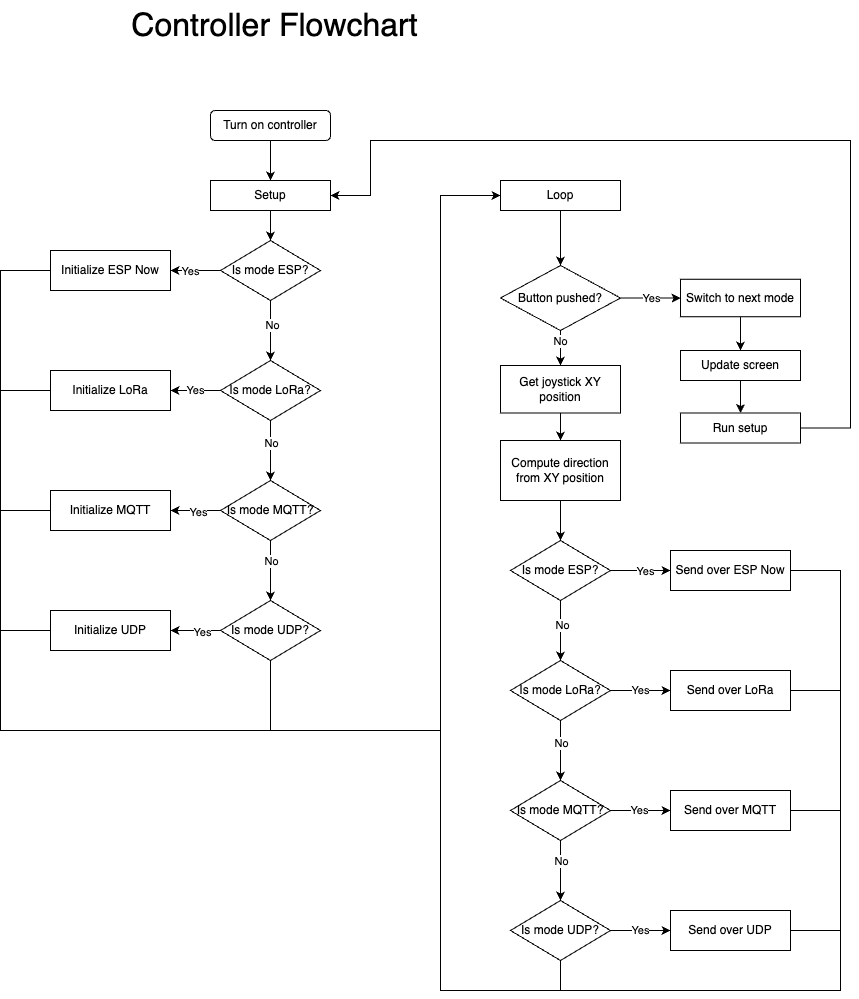

The diagram above was exported from draw.io. Its source (the exported page's mxGraphModel, read from the mxfile embedded in the PNG):
<mxGraphModel dx="1592" dy="975" grid="1" gridSize="10" guides="1" tooltips="1" connect="1" arrows="1" fold="1" page="1" pageScale="1" pageWidth="827" pageHeight="1169" math="0" shadow="0">
  <root>
    <mxCell id="WIyWlLk6GJQsqaUBKTNV-0" />
    <mxCell id="WIyWlLk6GJQsqaUBKTNV-1" parent="WIyWlLk6GJQsqaUBKTNV-0" />
    <mxCell id="hgll2plYOeLiObNUvsKR-6" style="edgeStyle=orthogonalEdgeStyle;rounded=0;orthogonalLoop=1;jettySize=auto;html=1;entryX=0.5;entryY=0;entryDx=0;entryDy=0;" edge="1" parent="WIyWlLk6GJQsqaUBKTNV-1" source="WIyWlLk6GJQsqaUBKTNV-3" target="hgll2plYOeLiObNUvsKR-5">
      <mxGeometry relative="1" as="geometry" />
    </mxCell>
    <mxCell id="WIyWlLk6GJQsqaUBKTNV-3" value="Turn on controller" style="rounded=1;whiteSpace=wrap;html=1;fontSize=12;glass=0;strokeWidth=1;shadow=0;" parent="WIyWlLk6GJQsqaUBKTNV-1" vertex="1">
      <mxGeometry x="350" y="190" width="120" height="30" as="geometry" />
    </mxCell>
    <mxCell id="hgll2plYOeLiObNUvsKR-8" value="" style="edgeStyle=orthogonalEdgeStyle;rounded=0;orthogonalLoop=1;jettySize=auto;html=1;" edge="1" parent="WIyWlLk6GJQsqaUBKTNV-1" source="hgll2plYOeLiObNUvsKR-5" target="hgll2plYOeLiObNUvsKR-7">
      <mxGeometry relative="1" as="geometry" />
    </mxCell>
    <mxCell id="hgll2plYOeLiObNUvsKR-5" value="Setup" style="rounded=0;whiteSpace=wrap;html=1;" vertex="1" parent="WIyWlLk6GJQsqaUBKTNV-1">
      <mxGeometry x="350" y="260" width="120" height="30" as="geometry" />
    </mxCell>
    <mxCell id="hgll2plYOeLiObNUvsKR-10" value="" style="edgeStyle=orthogonalEdgeStyle;rounded=0;orthogonalLoop=1;jettySize=auto;html=1;exitX=0;exitY=0.5;exitDx=0;exitDy=0;" edge="1" parent="WIyWlLk6GJQsqaUBKTNV-1" source="hgll2plYOeLiObNUvsKR-7" target="hgll2plYOeLiObNUvsKR-9">
      <mxGeometry relative="1" as="geometry">
        <mxPoint x="130" y="350" as="sourcePoint" />
      </mxGeometry>
    </mxCell>
    <mxCell id="hgll2plYOeLiObNUvsKR-11" value="Yes" style="edgeLabel;html=1;align=center;verticalAlign=middle;resizable=0;points=[];" vertex="1" connectable="0" parent="hgll2plYOeLiObNUvsKR-10">
      <mxGeometry x="0.2267" relative="1" as="geometry">
        <mxPoint as="offset" />
      </mxGeometry>
    </mxCell>
    <mxCell id="hgll2plYOeLiObNUvsKR-13" value="" style="edgeStyle=orthogonalEdgeStyle;rounded=0;orthogonalLoop=1;jettySize=auto;html=1;" edge="1" parent="WIyWlLk6GJQsqaUBKTNV-1" source="hgll2plYOeLiObNUvsKR-7" target="hgll2plYOeLiObNUvsKR-12">
      <mxGeometry relative="1" as="geometry" />
    </mxCell>
    <mxCell id="hgll2plYOeLiObNUvsKR-14" value="No" style="edgeLabel;html=1;align=center;verticalAlign=middle;resizable=0;points=[];" vertex="1" connectable="0" parent="hgll2plYOeLiObNUvsKR-13">
      <mxGeometry x="-0.2" y="1" relative="1" as="geometry">
        <mxPoint as="offset" />
      </mxGeometry>
    </mxCell>
    <mxCell id="hgll2plYOeLiObNUvsKR-7" value="Is mode ESP?" style="rhombus;whiteSpace=wrap;html=1;rounded=0;" vertex="1" parent="WIyWlLk6GJQsqaUBKTNV-1">
      <mxGeometry x="360" y="320" width="100" height="60" as="geometry" />
    </mxCell>
    <mxCell id="hgll2plYOeLiObNUvsKR-85" style="edgeStyle=orthogonalEdgeStyle;rounded=0;orthogonalLoop=1;jettySize=auto;html=1;endArrow=none;endFill=0;" edge="1" parent="WIyWlLk6GJQsqaUBKTNV-1" source="hgll2plYOeLiObNUvsKR-9">
      <mxGeometry relative="1" as="geometry">
        <mxPoint x="410" y="810" as="targetPoint" />
        <Array as="points">
          <mxPoint x="140" y="350" />
          <mxPoint x="140" y="810" />
          <mxPoint x="380" y="810" />
        </Array>
      </mxGeometry>
    </mxCell>
    <mxCell id="hgll2plYOeLiObNUvsKR-9" value="Initialize ESP Now" style="whiteSpace=wrap;html=1;rounded=0;" vertex="1" parent="WIyWlLk6GJQsqaUBKTNV-1">
      <mxGeometry x="190" y="330" width="120" height="40" as="geometry" />
    </mxCell>
    <mxCell id="hgll2plYOeLiObNUvsKR-16" value="Yes" style="edgeStyle=orthogonalEdgeStyle;rounded=0;orthogonalLoop=1;jettySize=auto;html=1;exitX=0;exitY=0.5;exitDx=0;exitDy=0;" edge="1" parent="WIyWlLk6GJQsqaUBKTNV-1" source="hgll2plYOeLiObNUvsKR-12" target="hgll2plYOeLiObNUvsKR-15">
      <mxGeometry relative="1" as="geometry">
        <mxPoint x="130" y="470" as="sourcePoint" />
      </mxGeometry>
    </mxCell>
    <mxCell id="hgll2plYOeLiObNUvsKR-20" value="" style="edgeStyle=orthogonalEdgeStyle;rounded=0;orthogonalLoop=1;jettySize=auto;html=1;" edge="1" parent="WIyWlLk6GJQsqaUBKTNV-1" source="hgll2plYOeLiObNUvsKR-12" target="hgll2plYOeLiObNUvsKR-19">
      <mxGeometry relative="1" as="geometry" />
    </mxCell>
    <mxCell id="hgll2plYOeLiObNUvsKR-31" value="No" style="edgeLabel;html=1;align=center;verticalAlign=middle;resizable=0;points=[];" vertex="1" connectable="0" parent="hgll2plYOeLiObNUvsKR-20">
      <mxGeometry x="-0.27" y="1" relative="1" as="geometry">
        <mxPoint x="-1" as="offset" />
      </mxGeometry>
    </mxCell>
    <mxCell id="hgll2plYOeLiObNUvsKR-12" value="Is mode LoRa?" style="rhombus;whiteSpace=wrap;html=1;rounded=0;" vertex="1" parent="WIyWlLk6GJQsqaUBKTNV-1">
      <mxGeometry x="360" y="440" width="100" height="60" as="geometry" />
    </mxCell>
    <mxCell id="hgll2plYOeLiObNUvsKR-86" style="edgeStyle=orthogonalEdgeStyle;rounded=0;orthogonalLoop=1;jettySize=auto;html=1;endArrow=none;endFill=0;" edge="1" parent="WIyWlLk6GJQsqaUBKTNV-1" source="hgll2plYOeLiObNUvsKR-15">
      <mxGeometry relative="1" as="geometry">
        <mxPoint x="140" y="470" as="targetPoint" />
      </mxGeometry>
    </mxCell>
    <mxCell id="hgll2plYOeLiObNUvsKR-15" value="Initialize LoRa" style="whiteSpace=wrap;html=1;rounded=0;" vertex="1" parent="WIyWlLk6GJQsqaUBKTNV-1">
      <mxGeometry x="190" y="450" width="120" height="40" as="geometry" />
    </mxCell>
    <mxCell id="hgll2plYOeLiObNUvsKR-22" value="" style="edgeStyle=orthogonalEdgeStyle;rounded=0;orthogonalLoop=1;jettySize=auto;html=1;exitX=0;exitY=0.5;exitDx=0;exitDy=0;" edge="1" parent="WIyWlLk6GJQsqaUBKTNV-1" source="hgll2plYOeLiObNUvsKR-19" target="hgll2plYOeLiObNUvsKR-21">
      <mxGeometry relative="1" as="geometry">
        <mxPoint x="130" y="590" as="sourcePoint" />
      </mxGeometry>
    </mxCell>
    <mxCell id="hgll2plYOeLiObNUvsKR-29" value="Yes" style="edgeLabel;html=1;align=center;verticalAlign=middle;resizable=0;points=[];" vertex="1" connectable="0" parent="hgll2plYOeLiObNUvsKR-22">
      <mxGeometry x="-0.0629" y="1" relative="1" as="geometry">
        <mxPoint as="offset" />
      </mxGeometry>
    </mxCell>
    <mxCell id="hgll2plYOeLiObNUvsKR-24" value="" style="edgeStyle=orthogonalEdgeStyle;rounded=0;orthogonalLoop=1;jettySize=auto;html=1;" edge="1" parent="WIyWlLk6GJQsqaUBKTNV-1" source="hgll2plYOeLiObNUvsKR-19" target="hgll2plYOeLiObNUvsKR-23">
      <mxGeometry relative="1" as="geometry" />
    </mxCell>
    <mxCell id="hgll2plYOeLiObNUvsKR-32" value="No" style="edgeLabel;html=1;align=center;verticalAlign=middle;resizable=0;points=[];" vertex="1" connectable="0" parent="hgll2plYOeLiObNUvsKR-24">
      <mxGeometry x="0.005" y="-3" relative="1" as="geometry">
        <mxPoint x="3" y="-10" as="offset" />
      </mxGeometry>
    </mxCell>
    <mxCell id="hgll2plYOeLiObNUvsKR-19" value="Is mode MQTT?" style="rhombus;whiteSpace=wrap;html=1;rounded=0;" vertex="1" parent="WIyWlLk6GJQsqaUBKTNV-1">
      <mxGeometry x="360" y="560" width="100" height="60" as="geometry" />
    </mxCell>
    <mxCell id="hgll2plYOeLiObNUvsKR-87" style="edgeStyle=orthogonalEdgeStyle;rounded=0;orthogonalLoop=1;jettySize=auto;html=1;endArrow=none;endFill=0;" edge="1" parent="WIyWlLk6GJQsqaUBKTNV-1" source="hgll2plYOeLiObNUvsKR-21">
      <mxGeometry relative="1" as="geometry">
        <mxPoint x="140" y="590" as="targetPoint" />
      </mxGeometry>
    </mxCell>
    <mxCell id="hgll2plYOeLiObNUvsKR-21" value="Initialize MQTT" style="whiteSpace=wrap;html=1;rounded=0;" vertex="1" parent="WIyWlLk6GJQsqaUBKTNV-1">
      <mxGeometry x="190" y="570" width="120" height="40" as="geometry" />
    </mxCell>
    <mxCell id="hgll2plYOeLiObNUvsKR-26" value="" style="edgeStyle=orthogonalEdgeStyle;rounded=0;orthogonalLoop=1;jettySize=auto;html=1;exitX=0.1;exitY=0.5;exitDx=0;exitDy=0;exitPerimeter=0;" edge="1" parent="WIyWlLk6GJQsqaUBKTNV-1" source="hgll2plYOeLiObNUvsKR-23" target="hgll2plYOeLiObNUvsKR-25">
      <mxGeometry relative="1" as="geometry">
        <mxPoint x="130" y="710" as="sourcePoint" />
      </mxGeometry>
    </mxCell>
    <mxCell id="hgll2plYOeLiObNUvsKR-30" value="Yes" style="edgeLabel;html=1;align=center;verticalAlign=middle;resizable=0;points=[];" vertex="1" connectable="0" parent="hgll2plYOeLiObNUvsKR-26">
      <mxGeometry x="-0.0343" y="1" relative="1" as="geometry">
        <mxPoint as="offset" />
      </mxGeometry>
    </mxCell>
    <mxCell id="hgll2plYOeLiObNUvsKR-23" value="Is mode UDP?" style="rhombus;whiteSpace=wrap;html=1;rounded=0;" vertex="1" parent="WIyWlLk6GJQsqaUBKTNV-1">
      <mxGeometry x="360" y="680" width="100" height="60" as="geometry" />
    </mxCell>
    <mxCell id="hgll2plYOeLiObNUvsKR-88" style="edgeStyle=orthogonalEdgeStyle;rounded=0;orthogonalLoop=1;jettySize=auto;html=1;endArrow=none;endFill=0;" edge="1" parent="WIyWlLk6GJQsqaUBKTNV-1" source="hgll2plYOeLiObNUvsKR-25">
      <mxGeometry relative="1" as="geometry">
        <mxPoint x="140" y="710" as="targetPoint" />
      </mxGeometry>
    </mxCell>
    <mxCell id="hgll2plYOeLiObNUvsKR-25" value="Initialize UDP" style="whiteSpace=wrap;html=1;rounded=0;" vertex="1" parent="WIyWlLk6GJQsqaUBKTNV-1">
      <mxGeometry x="190" y="690" width="120" height="40" as="geometry" />
    </mxCell>
    <mxCell id="hgll2plYOeLiObNUvsKR-82" style="edgeStyle=orthogonalEdgeStyle;rounded=0;orthogonalLoop=1;jettySize=auto;html=1;entryX=0.5;entryY=0;entryDx=0;entryDy=0;exitX=0.5;exitY=1;exitDx=0;exitDy=0;" edge="1" parent="WIyWlLk6GJQsqaUBKTNV-1" source="hgll2plYOeLiObNUvsKR-23" target="hgll2plYOeLiObNUvsKR-37">
      <mxGeometry relative="1" as="geometry">
        <mxPoint x="559.9743589743589" y="810.0769230769229" as="sourcePoint" />
        <Array as="points">
          <mxPoint x="410" y="810" />
          <mxPoint x="580" y="810" />
          <mxPoint x="580" y="275" />
          <mxPoint x="700" y="275" />
        </Array>
      </mxGeometry>
    </mxCell>
    <mxCell id="hgll2plYOeLiObNUvsKR-40" value="" style="edgeStyle=orthogonalEdgeStyle;rounded=0;orthogonalLoop=1;jettySize=auto;html=1;" edge="1" parent="WIyWlLk6GJQsqaUBKTNV-1" source="hgll2plYOeLiObNUvsKR-37" target="hgll2plYOeLiObNUvsKR-39">
      <mxGeometry relative="1" as="geometry" />
    </mxCell>
    <mxCell id="hgll2plYOeLiObNUvsKR-37" value="Loop" style="whiteSpace=wrap;html=1;rounded=0;" vertex="1" parent="WIyWlLk6GJQsqaUBKTNV-1">
      <mxGeometry x="640" y="260" width="120" height="30" as="geometry" />
    </mxCell>
    <mxCell id="hgll2plYOeLiObNUvsKR-44" value="" style="edgeStyle=orthogonalEdgeStyle;rounded=0;orthogonalLoop=1;jettySize=auto;html=1;" edge="1" parent="WIyWlLk6GJQsqaUBKTNV-1" source="hgll2plYOeLiObNUvsKR-39" target="hgll2plYOeLiObNUvsKR-43">
      <mxGeometry relative="1" as="geometry" />
    </mxCell>
    <mxCell id="hgll2plYOeLiObNUvsKR-50" value="Yes" style="edgeLabel;html=1;align=center;verticalAlign=middle;resizable=0;points=[];" vertex="1" connectable="0" parent="hgll2plYOeLiObNUvsKR-44">
      <mxGeometry x="0.12" y="-2" relative="1" as="geometry">
        <mxPoint x="-3" y="-2" as="offset" />
      </mxGeometry>
    </mxCell>
    <mxCell id="hgll2plYOeLiObNUvsKR-55" value="" style="edgeStyle=orthogonalEdgeStyle;rounded=0;orthogonalLoop=1;jettySize=auto;html=1;" edge="1" parent="WIyWlLk6GJQsqaUBKTNV-1" source="hgll2plYOeLiObNUvsKR-39" target="hgll2plYOeLiObNUvsKR-54">
      <mxGeometry relative="1" as="geometry" />
    </mxCell>
    <mxCell id="hgll2plYOeLiObNUvsKR-58" value="No" style="edgeLabel;html=1;align=center;verticalAlign=middle;resizable=0;points=[];" vertex="1" connectable="0" parent="hgll2plYOeLiObNUvsKR-55">
      <mxGeometry x="-0.5533" y="-1" relative="1" as="geometry">
        <mxPoint as="offset" />
      </mxGeometry>
    </mxCell>
    <mxCell id="hgll2plYOeLiObNUvsKR-39" value="Button pushed?" style="rhombus;whiteSpace=wrap;html=1;rounded=0;" vertex="1" parent="WIyWlLk6GJQsqaUBKTNV-1">
      <mxGeometry x="640" y="345" width="120" height="65" as="geometry" />
    </mxCell>
    <mxCell id="hgll2plYOeLiObNUvsKR-46" value="" style="edgeStyle=orthogonalEdgeStyle;rounded=0;orthogonalLoop=1;jettySize=auto;html=1;" edge="1" parent="WIyWlLk6GJQsqaUBKTNV-1" source="hgll2plYOeLiObNUvsKR-43" target="hgll2plYOeLiObNUvsKR-45">
      <mxGeometry relative="1" as="geometry" />
    </mxCell>
    <mxCell id="hgll2plYOeLiObNUvsKR-43" value="Switch to next mode" style="whiteSpace=wrap;html=1;rounded=0;" vertex="1" parent="WIyWlLk6GJQsqaUBKTNV-1">
      <mxGeometry x="820" y="358.75" width="120" height="37.5" as="geometry" />
    </mxCell>
    <mxCell id="hgll2plYOeLiObNUvsKR-48" value="" style="edgeStyle=orthogonalEdgeStyle;rounded=0;orthogonalLoop=1;jettySize=auto;html=1;" edge="1" parent="WIyWlLk6GJQsqaUBKTNV-1" source="hgll2plYOeLiObNUvsKR-45" target="hgll2plYOeLiObNUvsKR-47">
      <mxGeometry relative="1" as="geometry" />
    </mxCell>
    <mxCell id="hgll2plYOeLiObNUvsKR-45" value="Update screen" style="whiteSpace=wrap;html=1;rounded=0;" vertex="1" parent="WIyWlLk6GJQsqaUBKTNV-1">
      <mxGeometry x="820" y="430" width="120" height="30" as="geometry" />
    </mxCell>
    <mxCell id="hgll2plYOeLiObNUvsKR-83" style="edgeStyle=orthogonalEdgeStyle;rounded=0;orthogonalLoop=1;jettySize=auto;html=1;entryX=1;entryY=0.5;entryDx=0;entryDy=0;exitX=1;exitY=0.5;exitDx=0;exitDy=0;" edge="1" parent="WIyWlLk6GJQsqaUBKTNV-1" source="hgll2plYOeLiObNUvsKR-47" target="hgll2plYOeLiObNUvsKR-5">
      <mxGeometry relative="1" as="geometry">
        <Array as="points">
          <mxPoint x="990" y="508" />
          <mxPoint x="990" y="220" />
          <mxPoint x="510" y="220" />
          <mxPoint x="510" y="275" />
        </Array>
      </mxGeometry>
    </mxCell>
    <mxCell id="hgll2plYOeLiObNUvsKR-47" value="Run setup" style="whiteSpace=wrap;html=1;rounded=0;" vertex="1" parent="WIyWlLk6GJQsqaUBKTNV-1">
      <mxGeometry x="820" y="492.5" width="120" height="30" as="geometry" />
    </mxCell>
    <mxCell id="hgll2plYOeLiObNUvsKR-57" value="" style="edgeStyle=orthogonalEdgeStyle;rounded=0;orthogonalLoop=1;jettySize=auto;html=1;" edge="1" parent="WIyWlLk6GJQsqaUBKTNV-1" source="hgll2plYOeLiObNUvsKR-54" target="hgll2plYOeLiObNUvsKR-56">
      <mxGeometry relative="1" as="geometry" />
    </mxCell>
    <mxCell id="hgll2plYOeLiObNUvsKR-54" value="Get joystick XY position" style="whiteSpace=wrap;html=1;rounded=0;" vertex="1" parent="WIyWlLk6GJQsqaUBKTNV-1">
      <mxGeometry x="640" y="445" width="120" height="47.5" as="geometry" />
    </mxCell>
    <mxCell id="hgll2plYOeLiObNUvsKR-80" style="edgeStyle=orthogonalEdgeStyle;rounded=0;orthogonalLoop=1;jettySize=auto;html=1;" edge="1" parent="WIyWlLk6GJQsqaUBKTNV-1" source="hgll2plYOeLiObNUvsKR-56" target="hgll2plYOeLiObNUvsKR-63">
      <mxGeometry relative="1" as="geometry" />
    </mxCell>
    <mxCell id="hgll2plYOeLiObNUvsKR-56" value="Compute direction from XY position" style="whiteSpace=wrap;html=1;rounded=0;" vertex="1" parent="WIyWlLk6GJQsqaUBKTNV-1">
      <mxGeometry x="640" y="520" width="120" height="60" as="geometry" />
    </mxCell>
    <mxCell id="hgll2plYOeLiObNUvsKR-59" value="" style="edgeStyle=orthogonalEdgeStyle;rounded=0;orthogonalLoop=1;jettySize=auto;html=1;" edge="1" parent="WIyWlLk6GJQsqaUBKTNV-1" source="hgll2plYOeLiObNUvsKR-63" target="hgll2plYOeLiObNUvsKR-64">
      <mxGeometry relative="1" as="geometry" />
    </mxCell>
    <mxCell id="hgll2plYOeLiObNUvsKR-60" value="Yes" style="edgeLabel;html=1;align=center;verticalAlign=middle;resizable=0;points=[];" vertex="1" connectable="0" parent="hgll2plYOeLiObNUvsKR-59">
      <mxGeometry x="0.2267" relative="1" as="geometry">
        <mxPoint x="-3" as="offset" />
      </mxGeometry>
    </mxCell>
    <mxCell id="hgll2plYOeLiObNUvsKR-61" value="" style="edgeStyle=orthogonalEdgeStyle;rounded=0;orthogonalLoop=1;jettySize=auto;html=1;" edge="1" parent="WIyWlLk6GJQsqaUBKTNV-1" source="hgll2plYOeLiObNUvsKR-63" target="hgll2plYOeLiObNUvsKR-68">
      <mxGeometry relative="1" as="geometry" />
    </mxCell>
    <mxCell id="hgll2plYOeLiObNUvsKR-62" value="No" style="edgeLabel;html=1;align=center;verticalAlign=middle;resizable=0;points=[];" vertex="1" connectable="0" parent="hgll2plYOeLiObNUvsKR-61">
      <mxGeometry x="-0.2" y="1" relative="1" as="geometry">
        <mxPoint as="offset" />
      </mxGeometry>
    </mxCell>
    <mxCell id="hgll2plYOeLiObNUvsKR-63" value="Is mode ESP?" style="rhombus;whiteSpace=wrap;html=1;rounded=0;" vertex="1" parent="WIyWlLk6GJQsqaUBKTNV-1">
      <mxGeometry x="650" y="620" width="100" height="60" as="geometry" />
    </mxCell>
    <mxCell id="hgll2plYOeLiObNUvsKR-91" style="edgeStyle=orthogonalEdgeStyle;rounded=0;orthogonalLoop=1;jettySize=auto;html=1;exitX=1;exitY=0.5;exitDx=0;exitDy=0;endArrow=none;endFill=0;" edge="1" parent="WIyWlLk6GJQsqaUBKTNV-1" source="hgll2plYOeLiObNUvsKR-64">
      <mxGeometry relative="1" as="geometry">
        <mxPoint x="700" y="1070" as="targetPoint" />
        <mxPoint x="1110" y="650.030303030303" as="sourcePoint" />
        <Array as="points">
          <mxPoint x="980" y="650" />
          <mxPoint x="980" y="1070" />
        </Array>
      </mxGeometry>
    </mxCell>
    <mxCell id="hgll2plYOeLiObNUvsKR-64" value="Send over ESP Now" style="whiteSpace=wrap;html=1;rounded=0;" vertex="1" parent="WIyWlLk6GJQsqaUBKTNV-1">
      <mxGeometry x="810" y="630" width="120" height="40" as="geometry" />
    </mxCell>
    <mxCell id="hgll2plYOeLiObNUvsKR-65" value="Yes" style="edgeStyle=orthogonalEdgeStyle;rounded=0;orthogonalLoop=1;jettySize=auto;html=1;" edge="1" parent="WIyWlLk6GJQsqaUBKTNV-1" source="hgll2plYOeLiObNUvsKR-68" target="hgll2plYOeLiObNUvsKR-69">
      <mxGeometry relative="1" as="geometry" />
    </mxCell>
    <mxCell id="hgll2plYOeLiObNUvsKR-66" value="" style="edgeStyle=orthogonalEdgeStyle;rounded=0;orthogonalLoop=1;jettySize=auto;html=1;" edge="1" parent="WIyWlLk6GJQsqaUBKTNV-1" source="hgll2plYOeLiObNUvsKR-68" target="hgll2plYOeLiObNUvsKR-74">
      <mxGeometry relative="1" as="geometry" />
    </mxCell>
    <mxCell id="hgll2plYOeLiObNUvsKR-67" value="No" style="edgeLabel;html=1;align=center;verticalAlign=middle;resizable=0;points=[];" vertex="1" connectable="0" parent="hgll2plYOeLiObNUvsKR-66">
      <mxGeometry x="-0.27" y="1" relative="1" as="geometry">
        <mxPoint x="-1" as="offset" />
      </mxGeometry>
    </mxCell>
    <mxCell id="hgll2plYOeLiObNUvsKR-68" value="Is mode LoRa?" style="rhombus;whiteSpace=wrap;html=1;rounded=0;" vertex="1" parent="WIyWlLk6GJQsqaUBKTNV-1">
      <mxGeometry x="650" y="740" width="100" height="60" as="geometry" />
    </mxCell>
    <mxCell id="hgll2plYOeLiObNUvsKR-93" style="edgeStyle=orthogonalEdgeStyle;rounded=0;orthogonalLoop=1;jettySize=auto;html=1;endArrow=none;endFill=0;" edge="1" parent="WIyWlLk6GJQsqaUBKTNV-1" source="hgll2plYOeLiObNUvsKR-69">
      <mxGeometry relative="1" as="geometry">
        <mxPoint x="980" y="770" as="targetPoint" />
      </mxGeometry>
    </mxCell>
    <mxCell id="hgll2plYOeLiObNUvsKR-69" value="Send over LoRa" style="whiteSpace=wrap;html=1;rounded=0;" vertex="1" parent="WIyWlLk6GJQsqaUBKTNV-1">
      <mxGeometry x="810" y="750" width="120" height="40" as="geometry" />
    </mxCell>
    <mxCell id="hgll2plYOeLiObNUvsKR-70" value="" style="edgeStyle=orthogonalEdgeStyle;rounded=0;orthogonalLoop=1;jettySize=auto;html=1;" edge="1" parent="WIyWlLk6GJQsqaUBKTNV-1" source="hgll2plYOeLiObNUvsKR-74" target="hgll2plYOeLiObNUvsKR-75">
      <mxGeometry relative="1" as="geometry" />
    </mxCell>
    <mxCell id="hgll2plYOeLiObNUvsKR-71" value="Yes" style="edgeLabel;html=1;align=center;verticalAlign=middle;resizable=0;points=[];" vertex="1" connectable="0" parent="hgll2plYOeLiObNUvsKR-70">
      <mxGeometry x="-0.0629" y="1" relative="1" as="geometry">
        <mxPoint as="offset" />
      </mxGeometry>
    </mxCell>
    <mxCell id="hgll2plYOeLiObNUvsKR-72" value="" style="edgeStyle=orthogonalEdgeStyle;rounded=0;orthogonalLoop=1;jettySize=auto;html=1;" edge="1" parent="WIyWlLk6GJQsqaUBKTNV-1" source="hgll2plYOeLiObNUvsKR-74" target="hgll2plYOeLiObNUvsKR-78">
      <mxGeometry relative="1" as="geometry" />
    </mxCell>
    <mxCell id="hgll2plYOeLiObNUvsKR-73" value="No" style="edgeLabel;html=1;align=center;verticalAlign=middle;resizable=0;points=[];" vertex="1" connectable="0" parent="hgll2plYOeLiObNUvsKR-72">
      <mxGeometry x="0.005" y="-3" relative="1" as="geometry">
        <mxPoint x="3" y="-10" as="offset" />
      </mxGeometry>
    </mxCell>
    <mxCell id="hgll2plYOeLiObNUvsKR-74" value="Is mode MQTT?" style="rhombus;whiteSpace=wrap;html=1;rounded=0;" vertex="1" parent="WIyWlLk6GJQsqaUBKTNV-1">
      <mxGeometry x="650" y="860" width="100" height="60" as="geometry" />
    </mxCell>
    <mxCell id="hgll2plYOeLiObNUvsKR-94" style="edgeStyle=orthogonalEdgeStyle;rounded=0;orthogonalLoop=1;jettySize=auto;html=1;endArrow=none;endFill=0;" edge="1" parent="WIyWlLk6GJQsqaUBKTNV-1" source="hgll2plYOeLiObNUvsKR-75">
      <mxGeometry relative="1" as="geometry">
        <mxPoint x="980" y="890" as="targetPoint" />
      </mxGeometry>
    </mxCell>
    <mxCell id="hgll2plYOeLiObNUvsKR-75" value="Send over MQTT" style="whiteSpace=wrap;html=1;rounded=0;" vertex="1" parent="WIyWlLk6GJQsqaUBKTNV-1">
      <mxGeometry x="810" y="870" width="120" height="40" as="geometry" />
    </mxCell>
    <mxCell id="hgll2plYOeLiObNUvsKR-76" value="" style="edgeStyle=orthogonalEdgeStyle;rounded=0;orthogonalLoop=1;jettySize=auto;html=1;" edge="1" parent="WIyWlLk6GJQsqaUBKTNV-1" source="hgll2plYOeLiObNUvsKR-78" target="hgll2plYOeLiObNUvsKR-79">
      <mxGeometry relative="1" as="geometry" />
    </mxCell>
    <mxCell id="hgll2plYOeLiObNUvsKR-77" value="Yes" style="edgeLabel;html=1;align=center;verticalAlign=middle;resizable=0;points=[];" vertex="1" connectable="0" parent="hgll2plYOeLiObNUvsKR-76">
      <mxGeometry x="-0.0343" y="1" relative="1" as="geometry">
        <mxPoint as="offset" />
      </mxGeometry>
    </mxCell>
    <mxCell id="hgll2plYOeLiObNUvsKR-81" style="edgeStyle=orthogonalEdgeStyle;rounded=0;orthogonalLoop=1;jettySize=auto;html=1;entryX=0;entryY=0.5;entryDx=0;entryDy=0;" edge="1" parent="WIyWlLk6GJQsqaUBKTNV-1" source="hgll2plYOeLiObNUvsKR-78" target="hgll2plYOeLiObNUvsKR-37">
      <mxGeometry relative="1" as="geometry">
        <Array as="points">
          <mxPoint x="700" y="1070" />
          <mxPoint x="580" y="1070" />
          <mxPoint x="580" y="275" />
        </Array>
      </mxGeometry>
    </mxCell>
    <mxCell id="hgll2plYOeLiObNUvsKR-78" value="Is mode UDP?" style="rhombus;whiteSpace=wrap;html=1;rounded=0;" vertex="1" parent="WIyWlLk6GJQsqaUBKTNV-1">
      <mxGeometry x="650" y="980" width="100" height="60" as="geometry" />
    </mxCell>
    <mxCell id="hgll2plYOeLiObNUvsKR-95" style="edgeStyle=orthogonalEdgeStyle;rounded=0;orthogonalLoop=1;jettySize=auto;html=1;endArrow=none;endFill=0;" edge="1" parent="WIyWlLk6GJQsqaUBKTNV-1" source="hgll2plYOeLiObNUvsKR-79">
      <mxGeometry relative="1" as="geometry">
        <mxPoint x="980" y="1010" as="targetPoint" />
      </mxGeometry>
    </mxCell>
    <mxCell id="hgll2plYOeLiObNUvsKR-79" value="Send over UDP" style="whiteSpace=wrap;html=1;rounded=0;" vertex="1" parent="WIyWlLk6GJQsqaUBKTNV-1">
      <mxGeometry x="810" y="990" width="120" height="40" as="geometry" />
    </mxCell>
    <mxCell id="hgll2plYOeLiObNUvsKR-96" value="&lt;font style=&quot;font-size: 32px;&quot;&gt;Controller Flowchart&lt;/font&gt;" style="text;html=1;align=center;verticalAlign=middle;resizable=0;points=[];autosize=1;strokeColor=none;fillColor=none;" vertex="1" parent="WIyWlLk6GJQsqaUBKTNV-1">
      <mxGeometry x="259" y="80" width="310" height="50" as="geometry" />
    </mxCell>
  </root>
</mxGraphModel>